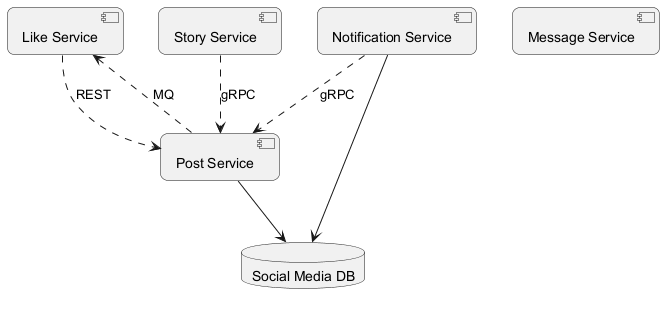

The diagram above was rendered by PlantUML. Its source (embedded in the PNG):
@startuml
skinparam backgroundColor #FFFFFF
skinparam roundCorner 15
component "Like Service" as C_LikeService
component "Story Service" as C_StoryService
component "Post Service" as C_PostService
component "Message Service" as C_MessageService
component "Notification Service" as C_NotificationService
database "Social Media DB" as DB_social_media
C_PostService --> DB_social_media
C_NotificationService --> DB_social_media
C_LikeService ..> C_PostService : REST
C_PostService ..> C_LikeService : MQ
C_NotificationService ..> C_PostService : gRPC
C_StoryService ..> C_PostService : gRPC
@enduml